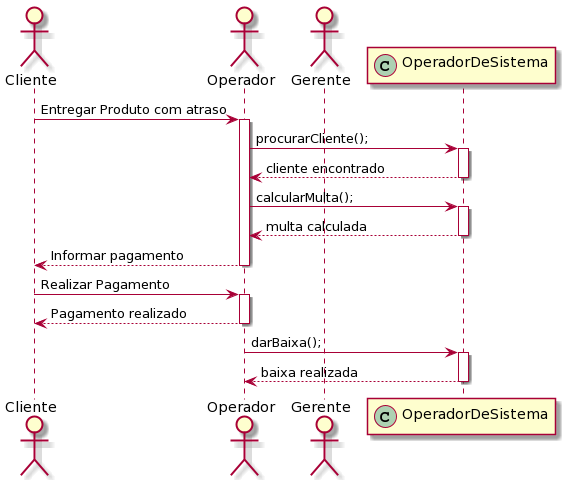

The diagram above was rendered by PlantUML. Its source (embedded in the PNG):
@startuml
actor Cliente
actor Operador
actor Gerente
participant OperadorDeSistema << (C,#ADD1B2) >>


Cliente -> Operador: Entregar Produto com atraso

activate Operador

Operador -> OperadorDeSistema: procurarCliente();
activate OperadorDeSistema
OperadorDeSistema --> Operador: cliente encontrado
deactivate OperadorDeSistema

Operador -> OperadorDeSistema: calcularMulta();
activate OperadorDeSistema
OperadorDeSistema --> Operador: multa calculada
deactivate OperadorDeSistema

Operador --> Cliente: Informar pagamento
deactivate Operador

Cliente -> Operador: Realizar Pagamento
activate Operador
Operador --> Cliente: Pagamento realizado
deactivate Operador

Operador -> OperadorDeSistema: darBaixa();
activate OperadorDeSistema
OperadorDeSistema --> Operador: baixa realizada
deactivate OperadorDeSistema




deactivate Operador
@enduml